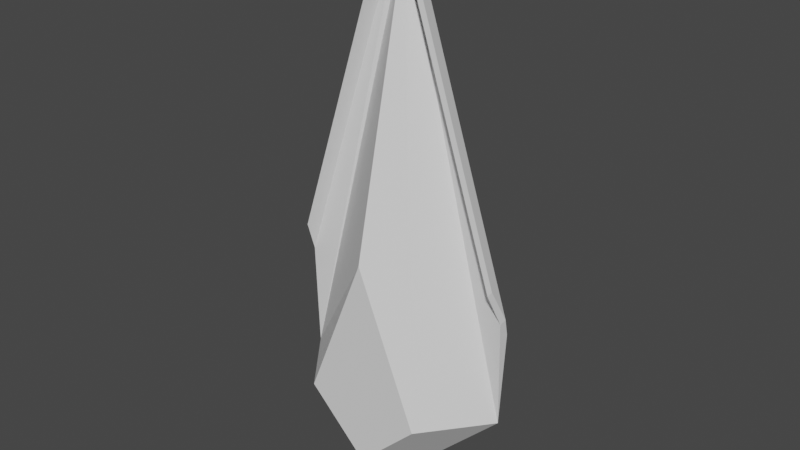 # Source: MotherShipDrone2.blend  (saved by Blender 3.2.14; exported with 4.5.12 LTS)
import bpy
from mathutils import Matrix  # noqa: F401  (used for matrix-valued properties, if any)

bpy.ops.wm.read_factory_settings(use_empty=True)
scene = bpy.context.scene
scene.name = 'Scene'

# ---- collections
col_collection = bpy.data.collections.new('Collection'); scene.collection.children.link(col_collection)

# ---- world
world_world = bpy.data.worlds.new('World'); scene.world = world_world
world_world.use_nodes = True; world_world.node_tree.nodes.clear()
_N = world_world.node_tree.nodes; _L = world_world.node_tree.links
n0 = _N.new('ShaderNodeOutputWorld'); n0.name = 'World Output'; n0.location = (300, 300)
n1 = _N.new('ShaderNodeBackground'); n1.name = 'Background'; n1.location = (10, 300)
n1.inputs[0].default_value = (0.05088, 0.05088, 0.05088, 1.0)
_L.new(n1.outputs[0], n0.inputs[0])
n0.is_active_output = True
world_world.color = (0.05088, 0.05088, 0.05088)
world_world.use_sun_shadow = False
world_world.sun_shadow_jitter_overblur = 0.0

# ---- meshes
me_cube_001 = bpy.data.meshes.new('Cube.001')
me_cube_001.from_pydata([(5.275e-09, -0.8617, 0.01196), (-2.889e-08, 0.4826, -0.4929), (-0.7733, -0.8617, -1.91), (-0.2684, 0.4826, -0.7613), (0.7733, -0.8617, -1.91), (0.2684, 0.4826, -0.7613), (2.833e-07, -0.8617, -2.684), (6.274e-08, 0.4826, -1.03), (-3.097e-07, -0.06413, 3.584), (-1.414, -0.06413, -1.91), (2.943e-07, -0.06413, -3.325), (1.414, -0.06413, -1.91), (-1.69e-07, 0.2093, 1.798), (-1.094, 0.2093, -1.91), (2.508e-07, 0.2093, -3.004), (1.094, 0.2093, -1.91), (-1.094, 0.3072, -0.7412), (-1.414, 0.03379, -0.7412), (1.094, 0.3072, -0.7412), (1.414, 0.03379, -0.7412), (-3.17e-07, 0.03379, 3.604), (-1.763e-07, 0.3072, 1.818), (1.414, -0.1084, -0.5454), (-3.261e-07, -0.1084, 3.8), (-1.414, -0.1084, -0.5454), (1.414, -0.01045, -0.5253), (-3.333e-07, -0.01045, 3.82), (-1.414, -0.01045, -0.5253), (0.1622, -0.2846, 3.511), (1.347, -0.2846, -0.1276), (1.347, -0.2026, -0.1108), (0.1622, -0.2026, 3.528), (-1.347, -0.2846, -0.1276), (-0.1622, -0.2846, 3.511), (-0.1622, -0.2026, 3.528), (-1.347, -0.2026, -0.1108), (-0.2684, 0.5743, -0.774), (-6.054e-08, 0.5743, -1.042), (0.2684, 0.5743, -0.774), (-1.094, 0.3009, -1.923), (1.275e-07, 0.3009, -3.017), (1.094, 0.3009, -1.923), (1.094, 0.2582, -1.326), (1.414, -0.01517, -1.326), (-2.323e-07, 0.2582, 1.808), (-1.414, -0.01517, -1.326), (-1.094, 0.2582, -1.326), (1.414, -0.05941, -0.5354), (-1.414, -0.05941, -0.5354), (-3.297e-07, -0.05941, 3.81), (1.347, -0.2436, -0.1192), (0.1622, -0.2436, 3.52), (-0.1622, -0.2436, 3.52), (-1.347, -0.2436, -0.1192)], [], [(12, 1, 3, 13), (15, 14, 40, 41), (3, 7, 37, 36), (15, 5, 1, 12), (2, 6, 4, 0), (7, 3, 1, 5), (4, 11, 8, 0), (6, 10, 11, 4), (2, 9, 10, 6), (0, 8, 9, 2), (42, 44, 21, 18), (10, 14, 15, 11), (9, 13, 14, 10), (43, 42, 18, 19), (19, 18, 21, 20), (20, 21, 16, 17), (46, 45, 17, 16), (44, 46, 16, 21), (43, 19, 25, 47), (45, 9, 24, 48), (20, 17, 27, 26), (8, 11, 22, 23), (9, 8, 23, 24), (19, 20, 26, 25), (51, 50, 30, 31), (22, 29, 28, 23), (47, 50, 29, 22), (26, 31, 30, 25), (49, 51, 31, 26), (53, 52, 34, 35), (23, 33, 32, 24), (49, 52, 33, 23), (27, 35, 34, 26), (48, 53, 35, 27), (39, 36, 37, 40), (40, 37, 38, 41), (5, 15, 41, 38), (13, 3, 36, 39), (7, 5, 38, 37), (14, 13, 39, 40), (24, 32, 53, 48), (26, 34, 52, 49), (32, 33, 52, 53), (23, 28, 51, 49), (25, 30, 50, 47), (28, 29, 50, 51), (17, 45, 48, 27), (11, 43, 47, 22), (12, 13, 46, 44), (13, 9, 45, 46), (11, 15, 42, 43), (15, 12, 44, 42)])
_uv = me_cube_001.uv_layers.new(name='UVMap')
_uv.uv.foreach_set('vector', [0.5625, 0.0, 0.625, 0.0, 0.625, 0.25, 0.5625, 0.25, 0.5625, 0.75, 0.5625, 0.5, 0.5625, 0.5, 0.5625, 0.75, 0.875, 0.5, 0.625, 0.5, 0.625, 0.5, 0.875, 0.5, 0.5625, 0.75, 0.625, 0.75, 0.625, 1.0, 0.5625, 1.0, 0.125, 0.5, 0.375, 0.5, 0.375, 0.75, 0.125, 0.75, 0.625, 0.5, 0.875, 0.5, 0.875, 0.75, 0.625, 0.75, 0.375, 0.75, 0.5, 0.75, 0.5, 1.0, 0.375, 1.0, 0.375, 0.5, 0.5, 0.5, 0.5, 0.75, 0.375, 0.75, 0.375, 0.25, 0.5, 0.25, 0.5, 0.5, 0.375, 0.5, 0.375, 0.0, 0.5, 0.0, 0.5, 0.25, 0.375, 0.25, 0.5625, 0.75, 0.5625, 1.0, 0.5625, 1.0, 0.5625, 0.75, 0.5, 0.5, 0.5625, 0.5, 0.5625, 0.75, 0.5, 0.75, 0.5, 0.25, 0.5625, 0.25, 0.5625, 0.5, 0.5, 0.5, 0.5, 0.75, 0.5625, 0.75, 0.5625, 0.75, 0.5, 0.75, 0.5, 0.75, 0.5625, 0.75, 0.5625, 1.0, 0.5, 1.0, 0.5, 0.0, 0.5625, 0.0, 0.5625, 0.25, 0.5, 0.25, 0.5625, 0.25, 0.5, 0.25, 0.5, 0.25, 0.5625, 0.25, 0.5625, 0.0, 0.5625, 0.25, 0.5625, 0.25, 0.5625, 0.0, 0.5, 0.75, 0.5, 0.75, 0.5, 0.75, 0.5, 0.75, 0.5, 0.25, 0.5, 0.25, 0.5, 0.25, 0.5, 0.25, 0.5, 0.0, 0.5, 0.25, 0.5, 0.25, 0.5, 0.0, 0.5, 1.0, 0.5, 0.75, 0.5, 0.75, 0.5, 1.0, 0.5, 0.25, 0.5, 0.0, 0.5, 0.0, 0.5, 0.25, 0.5, 0.75, 0.5, 1.0, 0.5, 1.0, 0.5, 0.75, 0.5, 1.0, 0.5, 0.75, 0.5, 0.75, 0.5, 1.0, 0.5, 0.75, 0.5, 0.75, 0.5, 1.0, 0.5, 1.0, 0.5, 0.75, 0.5, 0.75, 0.5, 0.75, 0.5, 0.75, 0.5, 1.0, 0.5, 1.0, 0.5, 0.75, 0.5, 0.75, 0.5, 1.0, 0.5, 1.0, 0.5, 1.0, 0.5, 1.0, 0.5, 0.25, 0.5, 0.0, 0.5, 0.0, 0.5, 0.25, 0.5, 0.0, 0.5, 0.0, 0.5, 0.25, 0.5, 0.25, 0.5, 0.0, 0.5, 0.0, 0.5, 0.0, 0.5, 0.0, 0.5, 0.25, 0.5, 0.25, 0.5, 0.0, 0.5, 0.0, 0.5, 0.25, 0.5, 0.25, 0.5, 0.25, 0.5, 0.25, 0.5625, 0.25, 0.625, 0.25, 0.625, 0.5, 0.5625, 0.5, 0.5625, 0.5, 0.625, 0.5, 0.625, 0.75, 0.5625, 0.75, 0.625, 0.75, 0.5625, 0.75, 0.5625, 0.75, 0.625, 0.75, 0.5625, 0.25, 0.625, 0.25, 0.625, 0.25, 0.5625, 0.25, 0.625, 0.5, 0.625, 0.75, 0.625, 0.75, 0.625, 0.5, 0.5625, 0.5, 0.5625, 0.25, 0.5625, 0.25, 0.5625, 0.5, 0.5, 0.25, 0.5, 0.25, 0.5, 0.25, 0.5, 0.25, 0.5, 0.0, 0.5, 0.0, 0.5, 0.0, 0.5, 0.0, 0.5, 0.25, 0.5, 0.0, 0.5, 0.0, 0.5, 0.25, 0.5, 1.0, 0.5, 1.0, 0.5, 1.0, 0.5, 1.0, 0.5, 0.75, 0.5, 0.75, 0.5, 0.75, 0.5, 0.75, 0.5, 1.0, 0.5, 0.75, 0.5, 0.75, 0.5, 1.0, 0.5, 0.25, 0.5, 0.25, 0.5, 0.25, 0.5, 0.25, 0.5, 0.75, 0.5, 0.75, 0.5, 0.75, 0.5, 0.75, 0.5625, 0.0, 0.5625, 0.25, 0.5625, 0.25, 0.5625, 0.0, 0.5625, 0.25, 0.5, 0.25, 0.5, 0.25, 0.5625, 0.25, 0.5, 0.75, 0.5625, 0.75, 0.5625, 0.75, 0.5, 0.75, 0.5625, 0.75, 0.5625, 1.0, 0.5625, 1.0, 0.5625, 0.75])
me_cube_001.update()

# ---- objects
ob_cube = bpy.data.objects.new('Cube', me_cube_001)

# ---- transforms, parenting, visibility, modifiers, constraints
ob_cube.location = (0.0, 0.0, 0.0)

# ---- collection membership
col_collection.objects.link(ob_cube)

# ---- scene / render settings (as saved in the file)
scene.frame_start = 1; scene.frame_end = 250; scene.frame_set(1)
scene.render.engine = 'BLENDER_EEVEE_NEXT'
scene.cycles.sampling_pattern = 'TABULATED_SOBOL'
scene.cycles.use_light_tree = False
scene.view_settings.view_transform = 'Filmic'
bpy.context.view_layer.update()

# ---- added for rendering (the .blend has no active camera and no usable light): camera, sun
cam_auto = bpy.data.cameras.new('AutoCamera')
cam_auto.lens = 50.0
cam_auto.sensor_width = 36.0
cam_auto.clip_end = 1000.0
ob_auto_camera = bpy.data.objects.new('AutoCamera', cam_auto)
scene.collection.objects.link(ob_auto_camera)
ob_auto_camera.location = (7.23246, -8.82261, 6.03349)
ob_auto_camera.rotation_euler = (1.09748, -7.21219e-08, 0.694738)
scene.camera = ob_auto_camera
light_auto_sun = bpy.data.lights.new('AutoSun', 'SUN')
light_auto_sun.energy = 3.0
light_auto_sun.angle = 0.0523599
ob_auto_sun = bpy.data.objects.new('AutoSun', light_auto_sun)
scene.collection.objects.link(ob_auto_sun)
ob_auto_sun.rotation_euler = (0.872665, 0.174533, 0.523599)
bpy.context.view_layer.update()
